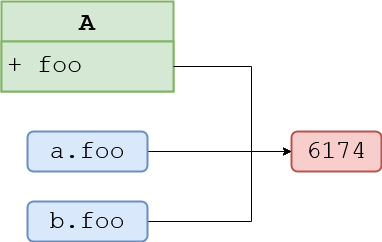

The diagram above was exported from draw.io. Its source (the exported page's mxGraphModel, read from the mxfile embedded in the PNG):
<mxGraphModel dx="1422" dy="763" grid="1" gridSize="10" guides="1" tooltips="1" connect="1" arrows="1" fold="1" page="1" pageScale="1" pageWidth="1100" pageHeight="850" background="#ffffff" math="0" shadow="0">
  <root>
    <mxCell id="0" />
    <mxCell id="1" parent="0" />
    <mxCell id="PUcU2TAeSRBI3WhijLQy-6" style="edgeStyle=orthogonalEdgeStyle;rounded=0;orthogonalLoop=1;jettySize=auto;html=1;exitX=1;exitY=0.5;exitDx=0;exitDy=0;entryX=0;entryY=0.5;entryDx=0;entryDy=0;fontFamily=Courier New;fontSize=25;" edge="1" parent="1" source="17ea667e15c223fc-8" target="17ea667e15c223fc-14">
      <mxGeometry relative="1" as="geometry" />
    </mxCell>
    <mxCell id="17ea667e15c223fc-8" value="a.foo" style="rounded=1;whiteSpace=wrap;html=1;shadow=0;labelBackgroundColor=none;strokeWidth=2;fontFamily=Courier New;fontSize=25;align=center;fillColor=#dae8fc;strokeColor=#6c8ebf;" parent="1" vertex="1">
      <mxGeometry x="96" y="160" width="120" height="40" as="geometry" />
    </mxCell>
    <mxCell id="17ea667e15c223fc-14" value="6174" style="rounded=1;whiteSpace=wrap;html=1;shadow=0;labelBackgroundColor=none;strokeWidth=2;fontFamily=Courier New;fontSize=25;align=center;fillColor=#f8cecc;strokeColor=#b85450;" parent="1" vertex="1">
      <mxGeometry x="360" y="160" width="90" height="40" as="geometry" />
    </mxCell>
    <mxCell id="PUcU2TAeSRBI3WhijLQy-7" style="edgeStyle=orthogonalEdgeStyle;rounded=0;orthogonalLoop=1;jettySize=auto;html=1;exitX=1;exitY=0.5;exitDx=0;exitDy=0;entryX=0;entryY=0.5;entryDx=0;entryDy=0;fontFamily=Courier New;fontSize=25;" edge="1" parent="1" source="17ea667e15c223fc-18" target="17ea667e15c223fc-14">
      <mxGeometry relative="1" as="geometry">
        <Array as="points">
          <mxPoint x="320" y="250" />
          <mxPoint x="320" y="180" />
        </Array>
      </mxGeometry>
    </mxCell>
    <mxCell id="17ea667e15c223fc-18" value="b.foo" style="rounded=1;whiteSpace=wrap;html=1;shadow=0;labelBackgroundColor=none;strokeWidth=2;fontFamily=Courier New;fontSize=25;align=center;fillColor=#dae8fc;strokeColor=#6c8ebf;" parent="1" vertex="1">
      <mxGeometry x="96" y="230" width="120" height="40" as="geometry" />
    </mxCell>
    <mxCell id="PUcU2TAeSRBI3WhijLQy-1" value="A" style="swimlane;fontStyle=1;align=center;verticalAlign=middle;childLayout=stackLayout;horizontal=1;startSize=40;horizontalStack=0;resizeParent=1;resizeParentMax=0;resizeLast=0;collapsible=1;marginBottom=0;fontSize=25;fontFamily=Courier New;labelPosition=center;verticalLabelPosition=middle;spacingTop=-5;fillColor=#d5e8d4;strokeColor=#82b366;strokeWidth=2;" vertex="1" parent="1">
      <mxGeometry x="70" y="30" width="172" height="90" as="geometry" />
    </mxCell>
    <mxCell id="PUcU2TAeSRBI3WhijLQy-2" value="+ foo" style="text;strokeColor=#82b366;fillColor=#d5e8d4;align=left;verticalAlign=top;spacingLeft=4;spacingRight=4;overflow=hidden;rotatable=0;points=[[0,0.5],[1,0.5]];portConstraint=eastwest;fontSize=25;fontFamily=Courier New;strokeWidth=2;" vertex="1" parent="PUcU2TAeSRBI3WhijLQy-1">
      <mxGeometry y="40" width="172" height="50" as="geometry" />
    </mxCell>
    <mxCell id="PUcU2TAeSRBI3WhijLQy-5" style="edgeStyle=orthogonalEdgeStyle;rounded=0;orthogonalLoop=1;jettySize=auto;html=1;exitX=1;exitY=0.5;exitDx=0;exitDy=0;entryX=0;entryY=0.5;entryDx=0;entryDy=0;fontFamily=Courier New;fontSize=25;" edge="1" parent="1" source="PUcU2TAeSRBI3WhijLQy-2" target="17ea667e15c223fc-14">
      <mxGeometry relative="1" as="geometry">
        <Array as="points">
          <mxPoint x="320" y="95" />
          <mxPoint x="320" y="180" />
        </Array>
      </mxGeometry>
    </mxCell>
  </root>
</mxGraphModel>